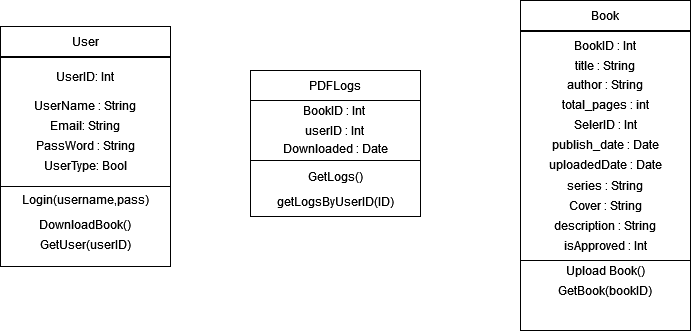

The diagram above was exported from draw.io. Its source (the exported page's mxGraphModel, read from the mxfile embedded in the PNG):
<mxGraphModel dx="1422" dy="1925" grid="1" gridSize="10" guides="1" tooltips="1" connect="1" arrows="1" fold="1" page="1" pageScale="1" pageWidth="850" pageHeight="1100" math="0" shadow="0">
  <root>
    <mxCell id="0" />
    <mxCell id="1" parent="0" />
    <mxCell id="nFZvdN9kHNjPoQoLzw8H-1" value="" style="rounded=0;whiteSpace=wrap;html=1;" vertex="1" parent="1">
      <mxGeometry x="50" y="-1015" width="170" height="235" as="geometry" />
    </mxCell>
    <mxCell id="nFZvdN9kHNjPoQoLzw8H-3" value="&lt;div&gt;User&lt;/div&gt;" style="rounded=0;whiteSpace=wrap;html=1;" vertex="1" parent="1">
      <mxGeometry x="50" y="-1020" width="170" height="30" as="geometry" />
    </mxCell>
    <mxCell id="nFZvdN9kHNjPoQoLzw8H-5" value="" style="rounded=0;whiteSpace=wrap;html=1;" vertex="1" parent="1">
      <mxGeometry x="50" y="-989" width="170" height="129" as="geometry" />
    </mxCell>
    <mxCell id="nFZvdN9kHNjPoQoLzw8H-6" value="UserName : String" style="text;html=1;strokeColor=none;fillColor=none;align=center;verticalAlign=middle;whiteSpace=wrap;rounded=0;" vertex="1" parent="1">
      <mxGeometry x="50" y="-951" width="170" height="20" as="geometry" />
    </mxCell>
    <mxCell id="nFZvdN9kHNjPoQoLzw8H-7" value="Email: String" style="text;html=1;strokeColor=none;fillColor=none;align=center;verticalAlign=middle;whiteSpace=wrap;rounded=0;" vertex="1" parent="1">
      <mxGeometry x="50" y="-931" width="170" height="20" as="geometry" />
    </mxCell>
    <mxCell id="nFZvdN9kHNjPoQoLzw8H-8" value="PassWord : String" style="text;html=1;strokeColor=none;fillColor=none;align=center;verticalAlign=middle;whiteSpace=wrap;rounded=0;" vertex="1" parent="1">
      <mxGeometry x="50" y="-911" width="170" height="20" as="geometry" />
    </mxCell>
    <mxCell id="nFZvdN9kHNjPoQoLzw8H-9" value="&lt;div&gt;Login(username,pass)&lt;/div&gt;" style="text;html=1;strokeColor=none;fillColor=none;align=center;verticalAlign=middle;whiteSpace=wrap;rounded=0;" vertex="1" parent="1">
      <mxGeometry x="50" y="-860" width="170" height="25" as="geometry" />
    </mxCell>
    <mxCell id="nFZvdN9kHNjPoQoLzw8H-10" value="DownloadBook()" style="text;html=1;strokeColor=none;fillColor=none;align=center;verticalAlign=middle;whiteSpace=wrap;rounded=0;" vertex="1" parent="1">
      <mxGeometry x="50" y="-835" width="170" height="25" as="geometry" />
    </mxCell>
    <mxCell id="nFZvdN9kHNjPoQoLzw8H-13" value="UserID: Int" style="text;html=1;strokeColor=none;fillColor=none;align=center;verticalAlign=middle;whiteSpace=wrap;rounded=0;" vertex="1" parent="1">
      <mxGeometry x="50" y="-980" width="170" height="20" as="geometry" />
    </mxCell>
    <mxCell id="nFZvdN9kHNjPoQoLzw8H-16" value="UserType: Bool" style="text;html=1;strokeColor=none;fillColor=none;align=center;verticalAlign=middle;whiteSpace=wrap;rounded=0;" vertex="1" parent="1">
      <mxGeometry x="50" y="-891" width="170" height="20" as="geometry" />
    </mxCell>
    <mxCell id="nFZvdN9kHNjPoQoLzw8H-17" value="Book" style="rounded=0;whiteSpace=wrap;html=1;" vertex="1" parent="1">
      <mxGeometry x="570" y="-1046" width="170" height="30" as="geometry" />
    </mxCell>
    <mxCell id="nFZvdN9kHNjPoQoLzw8H-18" value="" style="rounded=0;whiteSpace=wrap;html=1;" vertex="1" parent="1">
      <mxGeometry x="570" y="-1015" width="170" height="229" as="geometry" />
    </mxCell>
    <mxCell id="nFZvdN9kHNjPoQoLzw8H-19" value="BookID : Int" style="text;html=1;strokeColor=none;fillColor=none;align=center;verticalAlign=middle;whiteSpace=wrap;rounded=0;" vertex="1" parent="1">
      <mxGeometry x="570" y="-1016" width="170" height="30" as="geometry" />
    </mxCell>
    <mxCell id="nFZvdN9kHNjPoQoLzw8H-20" value="title : String" style="text;html=1;strokeColor=none;fillColor=none;align=center;verticalAlign=middle;whiteSpace=wrap;rounded=0;" vertex="1" parent="1">
      <mxGeometry x="570" y="-996" width="170" height="30" as="geometry" />
    </mxCell>
    <mxCell id="nFZvdN9kHNjPoQoLzw8H-21" value="&lt;div&gt;author : String&lt;/div&gt;" style="text;html=1;strokeColor=none;fillColor=none;align=center;verticalAlign=middle;whiteSpace=wrap;rounded=0;" vertex="1" parent="1">
      <mxGeometry x="570" y="-977" width="170" height="30" as="geometry" />
    </mxCell>
    <mxCell id="nFZvdN9kHNjPoQoLzw8H-22" value="total_pages : int" style="text;html=1;strokeColor=none;fillColor=none;align=center;verticalAlign=middle;whiteSpace=wrap;rounded=0;" vertex="1" parent="1">
      <mxGeometry x="570" y="-957" width="170" height="30" as="geometry" />
    </mxCell>
    <mxCell id="nFZvdN9kHNjPoQoLzw8H-23" value="SelerID : Int" style="text;html=1;strokeColor=none;fillColor=none;align=center;verticalAlign=middle;whiteSpace=wrap;rounded=0;" vertex="1" parent="1">
      <mxGeometry x="570" y="-937" width="170" height="30" as="geometry" />
    </mxCell>
    <mxCell id="nFZvdN9kHNjPoQoLzw8H-24" value="publish_date : Date" style="text;html=1;strokeColor=none;fillColor=none;align=center;verticalAlign=middle;whiteSpace=wrap;rounded=0;" vertex="1" parent="1">
      <mxGeometry x="570" y="-917" width="170" height="30" as="geometry" />
    </mxCell>
    <mxCell id="nFZvdN9kHNjPoQoLzw8H-25" value="uploadedDate : Date" style="text;html=1;strokeColor=none;fillColor=none;align=center;verticalAlign=middle;whiteSpace=wrap;rounded=0;" vertex="1" parent="1">
      <mxGeometry x="570" y="-897" width="170" height="30" as="geometry" />
    </mxCell>
    <mxCell id="nFZvdN9kHNjPoQoLzw8H-26" value="series : String" style="text;html=1;strokeColor=none;fillColor=none;align=center;verticalAlign=middle;whiteSpace=wrap;rounded=0;" vertex="1" parent="1">
      <mxGeometry x="570" y="-876" width="170" height="30" as="geometry" />
    </mxCell>
    <mxCell id="nFZvdN9kHNjPoQoLzw8H-27" value="Cover : String" style="text;html=1;strokeColor=none;fillColor=none;align=center;verticalAlign=middle;whiteSpace=wrap;rounded=0;" vertex="1" parent="1">
      <mxGeometry x="570" y="-856" width="170" height="30" as="geometry" />
    </mxCell>
    <mxCell id="nFZvdN9kHNjPoQoLzw8H-28" value="description : String" style="text;html=1;strokeColor=none;fillColor=none;align=center;verticalAlign=middle;whiteSpace=wrap;rounded=0;" vertex="1" parent="1">
      <mxGeometry x="570" y="-836" width="170" height="30" as="geometry" />
    </mxCell>
    <mxCell id="nFZvdN9kHNjPoQoLzw8H-29" value="isApproved : Int" style="text;html=1;strokeColor=none;fillColor=none;align=center;verticalAlign=middle;whiteSpace=wrap;rounded=0;" vertex="1" parent="1">
      <mxGeometry x="570" y="-816" width="170" height="30" as="geometry" />
    </mxCell>
    <mxCell id="nFZvdN9kHNjPoQoLzw8H-30" value="" style="rounded=0;whiteSpace=wrap;html=1;" vertex="1" parent="1">
      <mxGeometry x="570" y="-786" width="170" height="70" as="geometry" />
    </mxCell>
    <mxCell id="nFZvdN9kHNjPoQoLzw8H-31" value="Upload Book()" style="text;html=1;strokeColor=none;fillColor=none;align=center;verticalAlign=middle;whiteSpace=wrap;rounded=0;" vertex="1" parent="1">
      <mxGeometry x="570" y="-786" width="170" height="20" as="geometry" />
    </mxCell>
    <mxCell id="nFZvdN9kHNjPoQoLzw8H-32" value="GetBook(bookID)" style="text;html=1;strokeColor=none;fillColor=none;align=center;verticalAlign=middle;whiteSpace=wrap;rounded=0;" vertex="1" parent="1">
      <mxGeometry x="570" y="-766" width="170" height="20" as="geometry" />
    </mxCell>
    <mxCell id="nFZvdN9kHNjPoQoLzw8H-33" value="GetUser(userID)" style="text;html=1;strokeColor=none;fillColor=none;align=center;verticalAlign=middle;whiteSpace=wrap;rounded=0;" vertex="1" parent="1">
      <mxGeometry x="50" y="-815" width="170" height="25" as="geometry" />
    </mxCell>
    <mxCell id="nFZvdN9kHNjPoQoLzw8H-42" value="" style="rounded=0;whiteSpace=wrap;html=1;" vertex="1" parent="1">
      <mxGeometry x="300" y="-976" width="170" height="146" as="geometry" />
    </mxCell>
    <mxCell id="nFZvdN9kHNjPoQoLzw8H-43" value="PDFLogs" style="rounded=0;whiteSpace=wrap;html=1;" vertex="1" parent="1">
      <mxGeometry x="300" y="-976" width="170" height="30" as="geometry" />
    </mxCell>
    <mxCell id="nFZvdN9kHNjPoQoLzw8H-44" value="" style="rounded=0;whiteSpace=wrap;html=1;" vertex="1" parent="1">
      <mxGeometry x="300" y="-946" width="170" height="60" as="geometry" />
    </mxCell>
    <mxCell id="nFZvdN9kHNjPoQoLzw8H-45" value="BookID : Int" style="text;html=1;strokeColor=none;fillColor=none;align=center;verticalAlign=middle;whiteSpace=wrap;rounded=0;" vertex="1" parent="1">
      <mxGeometry x="300" y="-946" width="168" height="20" as="geometry" />
    </mxCell>
    <mxCell id="nFZvdN9kHNjPoQoLzw8H-46" value="userID : Int" style="text;html=1;strokeColor=none;fillColor=none;align=center;verticalAlign=middle;whiteSpace=wrap;rounded=0;" vertex="1" parent="1">
      <mxGeometry x="300" y="-926" width="168" height="20" as="geometry" />
    </mxCell>
    <mxCell id="nFZvdN9kHNjPoQoLzw8H-48" value="Downloaded : Date" style="text;html=1;strokeColor=none;fillColor=none;align=center;verticalAlign=middle;whiteSpace=wrap;rounded=0;" vertex="1" parent="1">
      <mxGeometry x="300" y="-910" width="170" height="23" as="geometry" />
    </mxCell>
    <mxCell id="nFZvdN9kHNjPoQoLzw8H-50" value="" style="rounded=0;whiteSpace=wrap;html=1;" vertex="1" parent="1">
      <mxGeometry x="300" y="-886" width="170" height="56" as="geometry" />
    </mxCell>
    <mxCell id="nFZvdN9kHNjPoQoLzw8H-51" value="GetLogs()" style="text;html=1;strokeColor=none;fillColor=none;align=center;verticalAlign=middle;whiteSpace=wrap;rounded=0;" vertex="1" parent="1">
      <mxGeometry x="300" y="-880" width="170" height="20" as="geometry" />
    </mxCell>
    <mxCell id="nFZvdN9kHNjPoQoLzw8H-52" value="getLogsByUserID(ID)" style="text;html=1;strokeColor=none;fillColor=none;align=center;verticalAlign=middle;whiteSpace=wrap;rounded=0;" vertex="1" parent="1">
      <mxGeometry x="300" y="-860" width="170" height="30" as="geometry" />
    </mxCell>
  </root>
</mxGraphModel>